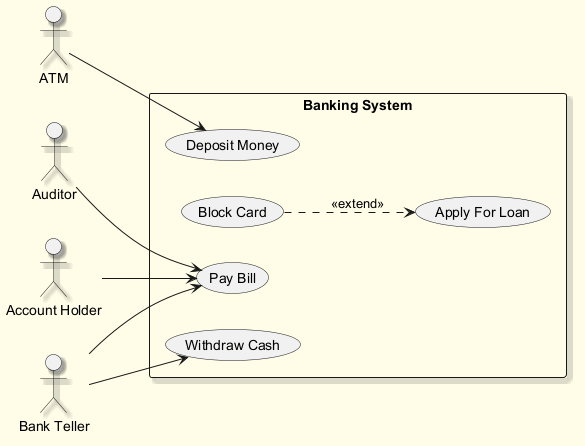

The diagram above was rendered by PlantUML. Its source (embedded in the PNG):
@startuml
skinparam backgroundColor #FFFDE7
skinparam classBackgroundColor #FFF9C4
skinparam classBorderColor #F57F17
skinparam shadowing true
left to right direction
actor "Account Holder" as AccountHolder
actor "ATM" as ATM
actor "Auditor" as Auditor
actor "Bank Teller" as BankTeller
rectangle "Banking System" {
  usecase "Apply For Loan" as UC_ApplyForLoan
  usecase "Deposit Money" as UC_DepositMoney
  usecase "Block Card" as UC_BlockCard
  usecase "Pay Bill" as UC_PayBill
  usecase "Withdraw Cash" as UC_WithdrawCash
}
AccountHolder --> UC_PayBill
ATM --> UC_DepositMoney
Auditor --> UC_PayBill
BankTeller --> UC_WithdrawCash
BankTeller --> UC_PayBill
UC_BlockCard ..> UC_ApplyForLoan : <<extend>>
@enduml